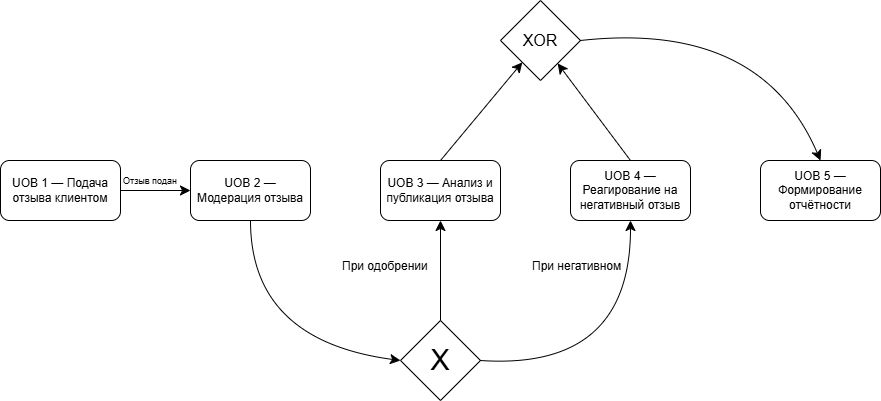

The diagram above was exported from draw.io. Its source (the exported page's mxGraphModel, read from the mxfile embedded in the PNG):
<mxGraphModel dx="1313" dy="792" grid="1" gridSize="10" guides="1" tooltips="1" connect="1" arrows="1" fold="1" page="1" pageScale="1" pageWidth="827" pageHeight="1169" math="0" shadow="0">
  <root>
    <mxCell id="0" />
    <mxCell id="1" parent="0" />
    <mxCell id="4TEzOvBAzcsSai2TwxhO-31" parent="1" style="rounded=1;whiteSpace=wrap;html=1;" value="&lt;p dir=&quot;auto&quot; style=&quot;white-space: pre-wrap;&quot;&gt;UOB 1 — Подача отзыва клиентом&lt;/p&gt;" vertex="1">
      <mxGeometry height="60" width="120" x="90" y="220" as="geometry" />
    </mxCell>
    <mxCell id="4TEzOvBAzcsSai2TwxhO-32" parent="1" style="rounded=1;whiteSpace=wrap;html=1;" value="&lt;p dir=&quot;auto&quot; style=&quot;white-space: pre-wrap;&quot;&gt;UOB 2 — Модерация отзыва&lt;/p&gt;" vertex="1">
      <mxGeometry height="60" width="120" x="280" y="220" as="geometry" />
    </mxCell>
    <mxCell id="4TEzOvBAzcsSai2TwxhO-33" parent="1" style="rounded=1;whiteSpace=wrap;html=1;" value="&lt;p dir=&quot;auto&quot; style=&quot;white-space: pre-wrap;&quot;&gt;UOB 3 — Анализ и публикация отзыва&lt;/p&gt;" vertex="1">
      <mxGeometry height="60" width="120" x="470" y="220" as="geometry" />
    </mxCell>
    <mxCell id="4TEzOvBAzcsSai2TwxhO-34" parent="1" style="rounded=1;whiteSpace=wrap;html=1;" value="&lt;p dir=&quot;auto&quot; style=&quot;white-space: pre-wrap;&quot;&gt;UOB 4 — Реагирование на негативный отзыв&lt;/p&gt;" vertex="1">
      <mxGeometry height="60" width="120" x="660" y="220" as="geometry" />
    </mxCell>
    <mxCell id="4TEzOvBAzcsSai2TwxhO-35" parent="1" style="rounded=1;whiteSpace=wrap;html=1;" value="&lt;p dir=&quot;auto&quot; style=&quot;white-space: pre-wrap;&quot;&gt;UOB 5 — Формирование отчётности&lt;/p&gt;" vertex="1">
      <mxGeometry height="60" width="120" x="850" y="220" as="geometry" />
    </mxCell>
    <mxCell id="4TEzOvBAzcsSai2TwxhO-36" edge="1" parent="1" source="4TEzOvBAzcsSai2TwxhO-31" style="endArrow=classic;html=1;rounded=0;fontSize=12;startSize=8;endSize=8;curved=1;exitX=1;exitY=0.5;exitDx=0;exitDy=0;entryX=0;entryY=0.5;entryDx=0;entryDy=0;" target="4TEzOvBAzcsSai2TwxhO-32" value="">
      <mxGeometry height="50" relative="1" width="50" as="geometry">
        <mxPoint x="240" y="350" as="sourcePoint" />
        <mxPoint x="290" y="300" as="targetPoint" />
      </mxGeometry>
    </mxCell>
    <mxCell id="4TEzOvBAzcsSai2TwxhO-37" parent="1" style="text;whiteSpace=wrap;html=1;fontSize=9;align=center;" value="&lt;p dir=&quot;auto&quot; style=&quot;white-space: pre-wrap;&quot;&gt;Отзыв подан&lt;/p&gt;" vertex="1">
      <mxGeometry height="60" width="80" x="200" y="220" as="geometry" />
    </mxCell>
    <mxCell id="4TEzOvBAzcsSai2TwxhO-40" edge="1" parent="1" source="4TEzOvBAzcsSai2TwxhO-32" style="endArrow=classic;html=1;rounded=0;fontSize=12;startSize=8;endSize=8;curved=1;exitX=0.5;exitY=1;exitDx=0;exitDy=0;entryX=0;entryY=0.5;entryDx=0;entryDy=0;" target="4TEzOvBAzcsSai2TwxhO-41" value="">
      <mxGeometry height="50" relative="1" width="50" as="geometry">
        <Array as="points">
          <mxPoint x="340" y="400" />
        </Array>
        <mxPoint x="344" y="310" as="sourcePoint" />
        <mxPoint x="430" y="390" as="targetPoint" />
      </mxGeometry>
    </mxCell>
    <mxCell id="4TEzOvBAzcsSai2TwxhO-41" parent="1" style="rhombus;whiteSpace=wrap;html=1;" value="&lt;font style=&quot;font-size: 29px;&quot;&gt;X&lt;/font&gt;" vertex="1">
      <mxGeometry height="80" width="80" x="490" y="380" as="geometry" />
    </mxCell>
    <mxCell id="4TEzOvBAzcsSai2TwxhO-42" parent="1" style="text;whiteSpace=wrap;html=1;" value="&lt;p dir=&quot;auto&quot; style=&quot;white-space: pre-wrap;&quot;&gt;При одобрении&lt;/p&gt;" vertex="1">
      <mxGeometry height="60" width="90" x="430" y="300" as="geometry" />
    </mxCell>
    <mxCell id="4TEzOvBAzcsSai2TwxhO-43" edge="1" parent="1" style="endArrow=classic;html=1;rounded=0;fontSize=12;startSize=8;endSize=8;curved=1;entryX=0.5;entryY=1;entryDx=0;entryDy=0;" target="4TEzOvBAzcsSai2TwxhO-33" value="">
      <mxGeometry height="50" relative="1" width="50" as="geometry">
        <mxPoint x="530" y="380" as="sourcePoint" />
        <mxPoint x="580" y="330" as="targetPoint" />
      </mxGeometry>
    </mxCell>
    <mxCell id="4TEzOvBAzcsSai2TwxhO-44" edge="1" parent="1" style="endArrow=classic;html=1;rounded=0;fontSize=12;startSize=8;endSize=8;curved=1;entryX=0.5;entryY=1;entryDx=0;entryDy=0;" target="4TEzOvBAzcsSai2TwxhO-34" value="">
      <mxGeometry height="50" relative="1" width="50" as="geometry">
        <Array as="points">
          <mxPoint x="720" y="430" />
        </Array>
        <mxPoint x="570" y="420" as="sourcePoint" />
        <mxPoint x="620" y="370" as="targetPoint" />
      </mxGeometry>
    </mxCell>
    <mxCell id="4TEzOvBAzcsSai2TwxhO-45" parent="1" style="text;whiteSpace=wrap;html=1;" value="&lt;p dir=&quot;auto&quot; style=&quot;white-space: pre-wrap;&quot;&gt;При негативном&lt;/p&gt;" vertex="1">
      <mxGeometry height="60" width="120" x="620" y="300" as="geometry" />
    </mxCell>
    <mxCell id="4TEzOvBAzcsSai2TwxhO-46" parent="1" style="rhombus;whiteSpace=wrap;html=1;" value="&lt;font style=&quot;font-size: 16px;&quot;&gt;XOR&lt;/font&gt;" vertex="1">
      <mxGeometry height="80" width="80" x="590" y="60" as="geometry" />
    </mxCell>
    <mxCell id="4TEzOvBAzcsSai2TwxhO-50" edge="1" parent="1" style="endArrow=classic;html=1;rounded=0;fontSize=12;startSize=8;endSize=8;curved=1;" target="4TEzOvBAzcsSai2TwxhO-46" value="">
      <mxGeometry height="50" relative="1" width="50" as="geometry">
        <mxPoint x="530" y="220" as="sourcePoint" />
        <mxPoint x="580" y="170" as="targetPoint" />
      </mxGeometry>
    </mxCell>
    <mxCell id="4TEzOvBAzcsSai2TwxhO-51" edge="1" parent="1" style="endArrow=classic;html=1;rounded=0;fontSize=12;startSize=8;endSize=8;curved=1;" target="4TEzOvBAzcsSai2TwxhO-46" value="">
      <mxGeometry height="50" relative="1" width="50" as="geometry">
        <mxPoint x="720" y="220" as="sourcePoint" />
        <mxPoint x="770" y="170" as="targetPoint" />
      </mxGeometry>
    </mxCell>
    <mxCell id="4TEzOvBAzcsSai2TwxhO-52" edge="1" parent="1" source="4TEzOvBAzcsSai2TwxhO-46" style="endArrow=classic;html=1;rounded=0;fontSize=12;startSize=8;endSize=8;curved=1;exitX=1;exitY=0.5;exitDx=0;exitDy=0;entryX=0.5;entryY=0;entryDx=0;entryDy=0;" target="4TEzOvBAzcsSai2TwxhO-35" value="">
      <mxGeometry height="50" relative="1" width="50" as="geometry">
        <Array as="points">
          <mxPoint x="850" y="80" />
        </Array>
        <mxPoint x="780" y="120" as="sourcePoint" />
        <mxPoint x="830" y="70" as="targetPoint" />
      </mxGeometry>
    </mxCell>
  </root>
</mxGraphModel>